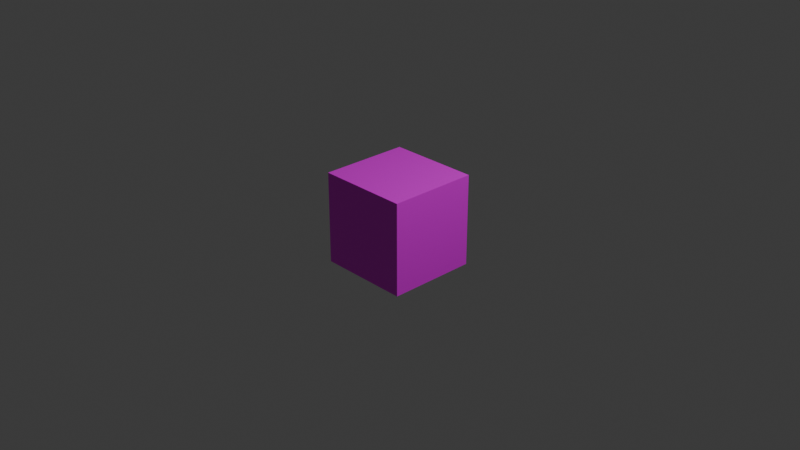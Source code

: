# Source: manufactory_controller.blend  (saved by Blender 4.5.90; exported with 4.5.12 LTS)
import bpy
from mathutils import Matrix  # noqa: F401  (used for matrix-valued properties, if any)

bpy.ops.wm.read_factory_settings(use_empty=True)
scene = bpy.context.scene
scene.name = 'Scene'

# ---- collections
col_collection = bpy.data.collections.new('Collection'); scene.collection.children.link(col_collection)

# ---- images (referenced by path relative to the original .blend; pixels are not part of the script)
import os
ASSET_DIR = os.environ.get("B2B_ASSET_DIR", "")  # directory of the original .blend (textures are referenced by path, not embedded)
HERE = os.path.dirname(os.path.abspath(__file__))  # packed textures are extracted next to this script under _unpacked/

def load_image(name, relpath, width, height, colorspace="sRGB"):
    """Load a texture the original file referenced (path relative to the .blend, or extracted next to this script)."""
    p = next((c for c in (os.path.join(HERE, relpath), os.path.join(ASSET_DIR, relpath)) if relpath and os.path.exists(c)), "")
    if p:
        img = bpy.data.images.load(p, check_existing=True)
        img.name = name
    else:  # same state as the original file: an image datablock whose file is absent (Cycles renders it pink)
        img = bpy.data.images.new(name, width, height)
        img.source = "FILE"
        img.filepath = "//" + (relpath or name)
    img.colorspace_settings.name = colorspace
    return img
img_mg_machine_mechanical_frame_png = load_image('mg_machine_mechanical_frame.png', 'mg_machine_mechanical_frame.png', 1024, 1024, 'sRGB')
img_mg_machine_mechanical_metal_png = load_image('mg_machine_mechanical_metal.png', 'mg_machine_mechanical_metal.png', 1024, 1024, 'sRGB')
img_mg_machine_mechanical_wood_png = load_image('mg_machine_mechanical_wood.png', 'mg_machine_mechanical_wood.png', 1024, 1024, 'sRGB')
img_mg_factory_deactivate_png = load_image('mg_factory_deactivate.png', 'mg_factory_deactivate.png', 1024, 1024, 'sRGB')

# ---- materials (node trees are filled in below, after node groups)
mat_frame = bpy.data.materials.new('frame')
mat_frame.alpha_threshold = 0.0
mat_frame.roughness = 0.5
mat_frame.line_color = (0.0, 0.0, 0.0, 1.0)
mat_metal = bpy.data.materials.new('metal')
mat_wood = bpy.data.materials.new('wood')
mat_button = bpy.data.materials.new('button')

# ---- material node trees
mat_frame.use_nodes = True; mat_frame.node_tree.nodes.clear()
_N = mat_frame.node_tree.nodes; _L = mat_frame.node_tree.links
n0 = _N.new('ShaderNodeOutputMaterial'); n0.name = 'Material Output'; n0.location = (200, 100)
n1 = _N.new('ShaderNodeBsdfPrincipled'); n1.name = 'Principled BSDF'; n1.location = (-200, 100)
n1.inputs[3].default_value = 1.45
n2 = _N.new('ShaderNodeTexImage'); n2.name = 'Image Texture'; n2.location = (-511, 65)
n2.image = img_mg_machine_mechanical_frame_png
n2.interpolation = 'Closest'
_L.new(n1.outputs[0], n0.inputs[0])
_L.new(n2.outputs[0], n1.inputs[0])
n0.is_active_output = True
mat_metal.use_nodes = True; mat_metal.node_tree.nodes.clear()
_N = mat_metal.node_tree.nodes; _L = mat_metal.node_tree.links
n0 = _N.new('ShaderNodeBsdfPrincipled'); n0.name = 'Principled BSDF'; n0.location = (-200, 100)
n1 = _N.new('ShaderNodeOutputMaterial'); n1.name = 'Material Output'; n1.location = (200, 100)
n2 = _N.new('ShaderNodeTexImage'); n2.name = 'Image Texture'; n2.location = (-523, 72)
n2.image = img_mg_machine_mechanical_metal_png
n2.interpolation = 'Closest'
_L.new(n0.outputs[0], n1.inputs[0])
_L.new(n2.outputs[0], n0.inputs[0])
n1.is_active_output = True
mat_wood.use_nodes = True; mat_wood.node_tree.nodes.clear()
_N = mat_wood.node_tree.nodes; _L = mat_wood.node_tree.links
n0 = _N.new('ShaderNodeBsdfPrincipled'); n0.name = 'Principled BSDF'; n0.location = (-200, 100)
n1 = _N.new('ShaderNodeOutputMaterial'); n1.name = 'Material Output'; n1.location = (200, 100)
n2 = _N.new('ShaderNodeTexImage'); n2.name = 'Image Texture'; n2.location = (-497, 70)
n2.image = img_mg_machine_mechanical_wood_png
n2.interpolation = 'Closest'
_L.new(n0.outputs[0], n1.inputs[0])
_L.new(n2.outputs[0], n0.inputs[0])
n1.is_active_output = True
mat_button.use_nodes = True; mat_button.node_tree.nodes.clear()
_N = mat_button.node_tree.nodes; _L = mat_button.node_tree.links
n0 = _N.new('ShaderNodeBsdfPrincipled'); n0.name = 'Principled BSDF'; n0.location = (-200, 100)
n1 = _N.new('ShaderNodeOutputMaterial'); n1.name = 'Material Output'; n1.location = (200, 100)
n2 = _N.new('ShaderNodeTexImage'); n2.name = 'Image Texture'; n2.location = (-538, 81)
n2.image = img_mg_factory_deactivate_png
n2.interpolation = 'Closest'
_L.new(n0.outputs[0], n1.inputs[0])
_L.new(n2.outputs[0], n0.inputs[0])
n1.is_active_output = True

# ---- world
world_world = bpy.data.worlds.new('World'); scene.world = world_world
world_world.use_nodes = True; world_world.node_tree.nodes.clear()
_N = world_world.node_tree.nodes; _L = world_world.node_tree.links
n0 = _N.new('ShaderNodeOutputWorld'); n0.name = 'World Output'; n0.location = (200, 100)
n1 = _N.new('ShaderNodeBackground'); n1.name = 'Background'; n1.location = (-200, 100)
n1.inputs[0].default_value = (0.05088, 0.05088, 0.05088, 1.0)
_L.new(n1.outputs[0], n0.inputs[0])
n0.is_active_output = True
world_world.color = (0.05088, 0.05088, 0.05088)
world_world.sun_shadow_jitter_overblur = 0.0

# ---- cameras
cam_camera = bpy.data.cameras.new('Camera')
cam_camera.clip_end = 100.0
cam_camera.ortho_scale = 7.314

# ---- lights
light_light = bpy.data.lights.new('Light', 'POINT')
light_light.energy = 1000.0
light_light.shadow_soft_size = 0.1

# ---- meshes
me_cube = bpy.data.meshes.new('Cube')
me_cube.from_pydata([(0.95, 0.97, 0.97), (0.95, 0.97, -0.97), (0.95, -0.97, 0.97), (0.95, -0.97, -0.97), (-1.0, 1.0, 1.0), (-1.0, 1.0, -1.0), (-1.0, -1.0, 1.0), (-1.0, -1.0, -1.0), (0.95, 1.0, 1.0), (0.95, 1.0, -1.0), (0.95, -1.0, 1.0), (0.95, -1.0, -1.0), (0.8486, 0.4288, 0.4288), (0.8486, 0.4288, -0.4288), (0.8486, -0.4288, 0.4288), (0.8486, -0.4288, -0.4288), (0.8865, 0.97, 0.97), (0.8865, 0.97, -0.97), (0.8865, -0.97, 0.97), (0.8865, -0.97, -0.97), (0.8486, 0.9254, 0.9254), (0.8486, 0.9254, -0.9254), (0.8486, -0.9254, 0.9254), (0.8486, -0.9254, -0.9254), (0.9627, 0.4288, 0.4288), (1.0, 0.3915, 0.3915), (1.0, 0.3915, -0.3915), (0.9627, 0.4288, -0.4288), (1.0, -0.3915, 0.3915), (0.9627, -0.4288, 0.4288), (0.9627, -0.4288, -0.4288), (1.0, -0.3915, -0.3915)], [], [(8, 4, 6, 10), (11, 10, 6, 7), (7, 6, 4, 5), (5, 9, 11, 7), (0, 2, 18, 16), (5, 4, 8, 9), (0, 1, 9, 8), (3, 2, 10, 11), (2, 0, 8, 10), (1, 3, 11, 9), (1, 0, 16, 17), (3, 1, 17, 19), (2, 3, 19, 18), (20, 21, 17, 16), (23, 22, 18, 19), (22, 20, 16, 18), (21, 23, 19, 17), (12, 13, 21, 20), (15, 14, 22, 23), (14, 12, 20, 22), (13, 15, 23, 21), (25, 26, 27, 24), (29, 30, 31, 28), (24, 29, 28, 25), (30, 27, 26, 31), (13, 12, 24, 27), (26, 25, 28, 31), (12, 14, 29, 24), (15, 13, 27, 30), (14, 15, 30, 29)])
me_cube.polygons.foreach_set('material_index', [0, 0, 0, 0, 0, 0, 0, 0, 0, 0, 0, 0, 0, 1, 1, 1, 1, 1, 1, 1, 1, 2, 2, 2, 2, 2, 3, 2, 2, 2])
_uv = me_cube.uv_layers.new(name='UVMap')
_uv.uv.foreach_set('vector', [0.9965, 0.01509, 0.02173, 0.01509, 0.02173, -0.9847, 0.9965, -0.9847, 0.02173, 1.015, 0.02173, 0.01509, 0.9965, 0.01509, 0.9965, 1.015, 0.02173, 0.01509, -0.9781, 0.01509, -0.9781, -0.9847, 0.02173, -0.9847, 1.971, 0.01509, 0.9965, 0.01509, 0.9965, -0.9847, 1.971, -0.9847, 0.4204, 1.985, 0.4204, 1.015, 0.4522, 1.015, 0.4522, 1.985, 0.9965, 1.015, 0.9965, 0.01509, 1.971, 0.01509, 1.971, 1.015, -0.9631, 0.9999, 0.006745, 0.9999, 0.02173, 1.015, -0.9781, 1.015, 0.006745, 0.03007, -0.9631, 0.03007, -0.9781, 0.01509, 0.02173, 0.01509, -0.9631, 0.03007, -0.9631, 0.9999, -0.9781, 1.015, -0.9781, 0.01509, 0.006745, 0.9999, 0.006745, 0.03007, 0.02173, 0.01509, 0.02173, 1.015, 0.4522, 1.985, 0.4522, 1.015, 0.4839, 1.015, 0.4839, 1.985, 0.5156, 1.015, 0.5156, 1.985, 0.4839, 1.985, 0.4839, 1.015, 0.5474, 1.015, 0.5474, 1.985, 0.5156, 1.985, 0.5156, 1.015, -0.9557, 1.962, -0.03056, 1.962, -0.00824, 1.985, -0.9781, 1.985, -0.03056, 1.037, -0.9557, 1.037, -0.9781, 1.015, -0.00824, 1.015, -0.9557, 1.037, -0.9557, 1.962, -0.9781, 1.985, -0.9781, 1.015, -0.03056, 1.962, -0.03056, 1.037, -0.00824, 1.015, -0.00824, 1.985, -0.7075, 1.714, -0.2788, 1.714, -0.03056, 1.962, -0.9557, 1.962, -0.2788, 1.285, -0.7075, 1.285, -0.9557, 1.037, -0.03056, 1.037, -0.7075, 1.285, -0.7075, 1.714, -0.9557, 1.962, -0.9557, 1.037, -0.2788, 1.714, -0.2788, 1.285, -0.03056, 1.037, -0.03056, 1.962, 0.0104, 1.425, 0.4018, 1.425, 0.4204, 1.444, -0.00824, 1.444, -0.00824, 1.015, 0.4204, 1.015, 0.4018, 1.034, 0.0104, 1.034, -0.00824, 1.444, -0.00824, 1.015, 0.0104, 1.034, 0.0104, 1.425, 0.4204, 1.015, 0.4204, 1.444, 0.4018, 1.425, 0.4018, 1.034, 0.5474, 1.444, 0.5474, 1.015, 0.6044, 1.015, 0.6044, 1.444, 0.9954, 1.004, -0.001215, 1.004, -0.001215, 0.007567, 0.9954, 0.007568, 0.6044, 1.444, 0.6044, 1.015, 0.6615, 1.015, 0.6615, 1.444, 0.7185, 1.015, 0.7185, 1.444, 0.6615, 1.444, 0.6615, 1.015, 0.7756, 1.015, 0.7756, 1.444, 0.7185, 1.444, 0.7185, 1.015])
me_cube.materials.append(mat_frame)
me_cube.materials.append(mat_metal)
me_cube.materials.append(mat_wood)
me_cube.materials.append(mat_button)
me_cube.use_mirror_vertex_groups = False
me_cube.update()

# ---- objects
ob_cube = bpy.data.objects.new('Cube', me_cube)
ob_light = bpy.data.objects.new('Light', light_light)
ob_camera = bpy.data.objects.new('Camera', cam_camera)

# ---- transforms, parenting, visibility, modifiers, constraints
ob_cube.location = (0.0, 0.0, 0.0)
ob_cube.rotation_euler = (0.0, -0.0, 1.571)
ob_cube.scale = (0.5, 0.5, 0.5)
ob_cube.lock_rotations_4d = False
ob_cube.empty_display_type = 'ARROWS'
ob_cube.lineart.crease_threshold = 0.0
ob_light.location = (4.076, 1.005, 5.904)
ob_light.rotation_euler = (0.6503, 0.05522, 1.866)
ob_light.lock_rotations_4d = False
ob_light.empty_display_type = 'ARROWS'
ob_light.color = (0.0, 0.0, 0.0, 0.0)
ob_light.lineart.crease_threshold = 0.0
ob_camera.location = (7.359, -6.926, 4.958)
ob_camera.rotation_euler = (1.109, 0.0, 0.8149)
ob_camera.lock_rotations_4d = False
ob_camera.empty_display_type = 'ARROWS'
ob_camera.color = (0.0, 0.0, 0.0, 0.0)
ob_camera.display_type = 'WIRE'
ob_camera.lineart.crease_threshold = 0.0

# ---- collection membership
col_collection.objects.link(ob_cube)
col_collection.objects.link(ob_light)
col_collection.objects.link(ob_camera)

# ---- scene / render settings (as saved in the file)
scene.camera = ob_camera
scene.frame_start = 1; scene.frame_end = 250; scene.frame_set(1)
scene.render.engine = 'BLENDER_EEVEE_NEXT'
bpy.context.view_layer.update()
